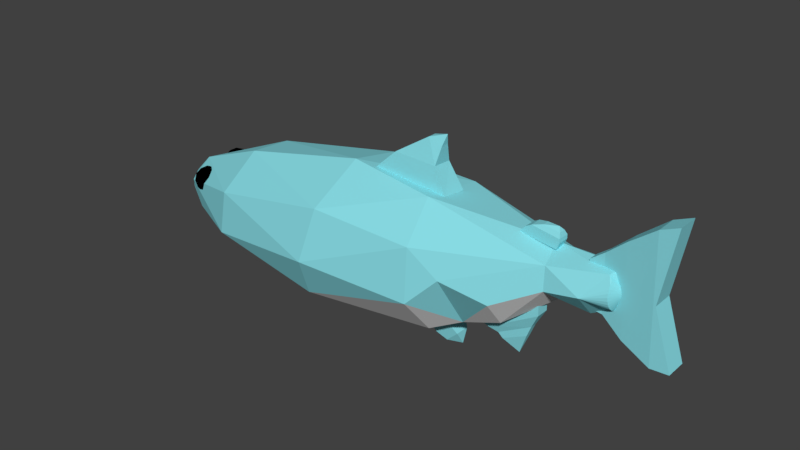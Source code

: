 # Source: fish.blend  (saved by Blender 2.79.0; exported with 4.5.12 LTS)
import bpy
from mathutils import Matrix  # noqa: F401  (used for matrix-valued properties, if any)

bpy.ops.wm.read_factory_settings(use_empty=True)
scene = bpy.context.scene
scene.name = 'Scene'

# ---- collections
col_collection_1 = bpy.data.collections.new('Collection 1'); scene.collection.children.link(col_collection_1)

# ---- materials (node trees are filled in below, after node groups)
mat_fish_mat = bpy.data.materials.new('fish mat')
mat_fish_mat.alpha_threshold = 0.0
mat_fish_mat.use_transparent_shadow = False
mat_fish_mat.diffuse_color = (0.255, 0.7325, 0.8, 1.0)
mat_fish_mat.roughness = 0.5
mat_bottom_fish_mat = bpy.data.materials.new('Bottom Fish mat')
mat_bottom_fish_mat.alpha_threshold = 0.0
mat_bottom_fish_mat.use_transparent_shadow = False
mat_bottom_fish_mat.roughness = 0.5
mat_fish_eyes_mat = bpy.data.materials.new('fish eyes mat')
mat_fish_eyes_mat.alpha_threshold = 0.0
mat_fish_eyes_mat.use_transparent_shadow = False
mat_fish_eyes_mat.diffuse_color = (0.0, 0.0, 0.0, 1.0)
mat_fish_eyes_mat.roughness = 0.5

# ---- material node trees

# ---- world
world_world = bpy.data.worlds.new('World'); scene.world = world_world
world_world.color = (0.05088, 0.05088, 0.05088)
world_world.use_sun_shadow = False
world_world.sun_shadow_jitter_overblur = 0.0
world_world.cycles.sampling_method = 'MANUAL'

# ---- meshes
me_cylinder = bpy.data.meshes.new('Cylinder')
me_cylinder.from_pydata([(-0.4234, 1.725, -0.7227), (2.011, 0.5339, -1.125), (1.959, -0.5487, -1.183), (0.4013, -1.815, -0.8108), (-0.7763, -1.482, -0.573), (-1.567, -0.3416, -0.3911), (-1.302, 0.9231, -0.4119), (1.097, 1.619, -0.9183), (1.402, -1.348, -1.039), (1.113, 1.244, -3.713), (1.681, 0.4216, -3.943), (1.583, -0.6646, -3.897), (0.7486, -1.361, -3.772), (-0.2692, -1.292, -3.615), (-1.033, -0.4117, -3.464), (-0.9111, 0.6883, -3.533), (-0.0718, 1.381, -3.651), (0.7468, 0.3264, -5.745), (0.8183, -0.003087, -5.794), (0.8008, -0.5782, -5.352), (0.1624, 0.599, -5.587), (0.347, 0.4336, -5.754), (0.429, 0.4254, -5.766), (0.5078, 0.4012, -5.778), (0.5805, 0.3619, -5.789), (0.6965, 0.2446, -5.807), (0.7354, 0.1711, -5.813), (0.7593, -0.07456, -5.816), (0.7354, -0.1543, -5.813), (0.6965, -0.2278, -5.807), (0.6442, -0.2923, -5.799), (0.5805, -0.3451, -5.789), (0.5078, -0.3844, -5.778), (0.429, -0.4086, -5.766), (0.347, -0.4168, -5.754), (0.1824, -0.5298, -5.617), (0.1134, -0.3451, -5.718), (0.0497, -0.2923, -5.709), (-0.002586, -0.2278, -5.701), (-0.04144, -0.1543, -5.695), (-0.307, -0.1204, -5.442), (-0.06536, 0.09135, -5.691), (-0.04144, 0.1711, -5.695), (-0.002586, 0.2446, -5.701), (0.0497, 0.3091, -5.709), (0.2649, 0.4254, -5.741), (0.315, 0.008393, -5.965), (0.315, 0.008393, -5.965), (0.315, 0.008393, -5.965), (0.315, 0.008393, -5.965), (0.315, 0.008393, -5.965), (0.315, 0.008393, -5.965), (0.315, 0.008393, -5.965), (0.315, 0.008393, -5.965), (0.315, 0.008393, -5.965), (0.315, 0.008393, -5.965), (0.315, 0.008393, -5.965), (0.315, 0.008393, -5.965), (0.315, 0.008393, -5.965), (0.315, 0.008393, -5.965), (0.315, 0.008393, -5.965), (0.315, 0.008393, -5.965), (0.315, 0.008393, -5.965), (0.315, 0.008393, -5.965), (0.315, 0.008393, -5.965), (0.315, 0.008393, -5.965), (0.315, 0.008393, -5.965), (0.315, 0.008393, -5.965), (0.315, 0.008393, -5.965), (0.315, 0.008393, -5.965), (0.315, 0.008393, -5.965), (0.315, 0.008393, -5.965), (0.315, 0.008393, -5.965), (0.315, 0.008393, -5.965), (0.315, 0.008393, -5.965), (0.315, 0.008393, -5.965), (0.315, 0.008393, -5.965), (0.315, 0.008393, -5.965), (1.693, 0.4828, 1.793), (1.584, -0.7258, 1.807), (0.6467, -1.51, 1.816), (-0.01406, 1.569, 1.818), (1.045, 1.236, 1.94), (1.262, -0.53, 2.545), (-0.006689, -1.3, 2.496), (-0.5804, -1.393, 1.824), (-1.338, -0.5612, 1.714), (-1.176, 0.8956, 1.804), (0.05224, 1.028, 3.591), (0.9899, 0.594, 3.428), (0.9753, -0.492, 3.446), (0.3383, -1.006, 3.486), (-0.05864, 0.5435, 4.46), (0.3186, 0.06658, 4.458), (-0.1171, -0.5797, 4.467), (-0.6451, -0.5149, 4.453), (-0.8576, 0.1242, 4.321), (-0.6233, 0.507, 4.45), (-0.2474, 0.6084, 5.203), (0.3326, -0.05129, 5.202), (-0.227, -0.5733, 5.225), (-0.3449, 0.4323, 5.742), (-0.2623, 0.4241, 5.742), (-0.1827, 0.4, 5.742), (-0.1095, 0.3608, 5.742), (-0.04522, 0.3081, 5.742), (-0.02644, 0.2831, 5.722), (0.04667, 0.1706, 5.742), (0.07079, 0.09109, 5.742), (0.07457, -0.07199, 5.721), (0.04667, -0.1538, 5.742), (0.007499, -0.2271, 5.742), (-0.04522, -0.2913, 5.742), (-0.1095, -0.3441, 5.742), (-0.1827, -0.3832, 5.742), (-0.2623, -0.4073, 5.742), (-0.3449, -0.4155, 5.742), (-0.4276, -0.4073, 5.742), (-0.5072, -0.3832, 5.742), (-0.5804, -0.3441, 5.742), (-0.6447, -0.2913, 5.742), (-0.7411, -0.2629, 5.677), (-0.7366, -0.1538, 5.742), (-0.7607, -0.0743, 5.742), (-0.8027, 0.1021, 5.702), (-0.7366, 0.1706, 5.742), (-0.6974, 0.2439, 5.742), (-0.7136, 0.2874, 5.7), (-0.5804, 0.3608, 5.742), (-0.5072, 0.4, 5.742), (-0.4276, 0.4241, 5.742), (-0.3428, 0.008393, 5.981), (-0.3428, 0.008393, 5.981), (-0.3428, 0.008393, 5.981), (-0.3428, 0.008393, 5.981), (-0.3428, 0.008393, 5.981), (-0.3428, 0.008393, 5.981), (-0.3428, 0.008393, 5.981), (-0.3428, 0.008393, 5.981), (-0.3428, 0.008393, 5.981), (-0.3428, 0.008393, 5.981), (-0.3428, 0.008393, 5.981), (-0.3428, 0.008393, 5.981), (-0.3428, 0.008393, 5.981), (-0.3428, 0.008393, 5.981), (-0.3428, 0.008393, 5.981), (-0.3428, 0.008393, 5.981), (-0.3428, 0.008393, 5.981), (-0.3428, 0.008393, 5.981), (-0.3428, 0.008393, 5.981), (-0.3428, 0.008393, 5.981), (-0.3428, 0.008393, 5.981), (-0.3428, 0.008393, 5.981), (-0.3428, 0.008393, 5.981), (-0.3428, 0.008393, 5.981), (-0.3428, 0.008393, 5.981), (-0.3428, 0.008393, 5.981), (-0.3428, 0.008393, 5.981), (-0.3428, 0.008393, 5.981), (-0.3428, 0.008393, 5.981), (-0.3428, 0.008393, 5.981), (-0.3428, 0.008393, 5.981), (-0.3428, 0.008393, 5.981), (-0.3526, 0.5739, -5.205), (-0.1802, 0.7459, -5.448), (-0.1686, 0.8522, -5.121), (-0.1615, 0.5739, -4.919), (-0.1686, 0.2956, -5.121), (-0.1802, 0.4019, -5.448), (0.1175, 0.8522, -5.312), (0.129, 0.7459, -4.985), (0.129, 0.4019, -4.985), (0.1175, 0.2956, -5.312), (0.1104, 0.5739, -5.514), (0.3014, 0.5739, -5.228), (-0.3019, 0.7375, -5.154), (-0.3087, 0.675, -5.346), (-0.2005, 0.8386, -5.296), (-0.2073, 0.5739, -5.489), (-0.3087, 0.4728, -5.346), (-0.2977, 0.5739, -5.035), (-0.1896, 0.7375, -4.985), (-0.3019, 0.4103, -5.154), (-0.1896, 0.4103, -4.985), (-0.2005, 0.3092, -5.296), (-0.03654, 0.675, -5.527), (-0.03654, 0.4728, -5.527), (-0.02558, 0.9011, -5.216), (-0.03235, 0.8386, -5.409), (-0.01462, 0.675, -4.905), (-0.01881, 0.8386, -5.024), (-0.01881, 0.3092, -5.024), (-0.01462, 0.4728, -4.905), (-0.03235, 0.3092, -5.409), (-0.02558, 0.2467, -5.216), (0.1384, 0.7375, -5.448), (0.1494, 0.8386, -5.137), (0.1561, 0.5739, -4.944), (0.1494, 0.3092, -5.137), (0.1384, 0.4103, -5.448), (0.2507, 0.7375, -5.279), (0.2465, 0.5739, -5.398), (0.2575, 0.675, -5.087), (0.2575, 0.4728, -5.087), (0.2507, 0.4103, -5.279), (-0.2884, -0.5225, -5.04), (-0.1159, -0.3505, -5.283), (-0.1044, -0.2442, -4.956), (-0.09731, -0.5225, -4.754), (-0.1044, -0.8009, -4.956), (-0.1159, -0.6945, -5.283), (0.1817, -0.2442, -5.147), (0.1932, -0.3505, -4.82), (0.1932, -0.6945, -4.82), (0.1817, -0.8009, -5.147), (0.1746, -0.5225, -5.349), (0.3656, -0.5225, -5.063), (-0.2377, -0.3589, -4.989), (-0.2444, -0.4214, -5.181), (-0.1363, -0.2578, -5.131), (-0.1431, -0.5225, -5.324), (-0.2444, -0.6236, -5.181), (-0.2335, -0.5225, -4.87), (-0.1254, -0.3589, -4.82), (-0.2377, -0.6861, -4.989), (-0.1254, -0.6861, -4.82), (-0.1363, -0.7872, -5.131), (0.02767, -0.4214, -5.363), (0.02767, -0.6236, -5.363), (0.03863, -0.1953, -5.052), (0.03186, -0.2578, -5.244), (0.04959, -0.4214, -4.741), (0.0454, -0.2578, -4.859), (0.0454, -0.7872, -4.859), (0.04959, -0.6236, -4.741), (0.03186, -0.7872, -5.244), (0.03863, -0.8497, -5.052), (0.2026, -0.3589, -5.283), (0.2136, -0.2578, -4.972), (0.2204, -0.5225, -4.779), (0.2136, -0.7872, -4.972), (0.2026, -0.6861, -5.283), (0.3149, -0.3589, -5.115), (0.3107, -0.5225, -5.233), (0.3217, -0.4214, -4.922), (0.3217, -0.6236, -4.922), (0.3149, -0.6861, -5.115), (-0.9544, -0.1199, 3.591), (-1.099, -0.1199, 3.73), (-0.9544, 0.154, 3.591), (-1.099, 0.154, 3.73), (-0.8098, -0.1199, 4.438), (-0.9624, -0.1199, 4.503), (-0.8098, 0.154, 4.438), (-0.9624, 0.154, 4.503), (-1.174, -0.1199, 3.871), (-1.174, 0.154, 3.871), (-1.051, -0.1199, 4.503), (-1.051, 0.154, 4.503), (-1.227, -0.06331, 4.102), (-1.227, 0.09737, 4.102), (-1.155, -0.06331, 4.473), (-1.155, 0.09737, 4.473), (-1.247, 0.01703, 4.411), (-1.247, 0.01703, 4.411), (-1.247, 0.01703, 4.411), (-1.247, 0.01703, 4.411), (1.373, 0.1089, 2.941), (1.264, 0.1089, 2.686), (1.373, -0.199, 2.941), (1.264, -0.199, 2.686), (0.7178, 0.1089, 4.133), (0.4968, 0.1089, 4.137), (0.7178, -0.199, 4.133), (0.4968, -0.199, 4.137), (1.478, 0.0311, 3.137), (1.478, -0.1212, 3.137), (1.069, 0.0311, 3.934), (1.069, -0.1212, 3.934), (1.581, 0.0311, 3.247), (1.581, -0.1212, 3.247), (1.319, 0.0311, 3.826), (1.319, -0.1212, 3.826), (1.813, -0.04504, 3.615), (1.813, -0.04504, 3.615), (1.813, -0.04504, 3.615), (1.813, -0.04504, 3.615), (1.958, -0.2496, 1.637), (1.619, -0.2496, 1.248), (1.958, 0.2664, 1.637), (1.619, 0.2664, 1.248), (1.681, -0.2496, 1.997), (1.458, -0.2496, 1.799), (1.681, 0.2664, 1.997), (1.458, 0.2664, 1.799), (2.116, -0.1685, 1.849), (2.116, 0.1853, 1.849), (1.877, -0.1685, 2.122), (1.877, 0.1853, 2.122), (2.173, 0.008392, 2.14), (2.173, 0.008392, 2.14), (2.173, 0.008392, 2.14), (2.173, 0.008392, 2.14), (-1.34, -0.2928, -0.05178), (-1.934, -0.2284, 0.616), (-1.515, 0.3103, 0.07011), (-1.227, -0.2928, 1.932), (-1.227, 0.3096, 1.932), (-1.824, 0.2424, 1.627), (-1.853, -0.2214, 1.627), (-2.389, -0.0881, 1.383), (-2.389, 0.1049, 1.383), (-2.248, -0.0881, 1.703), (-2.248, 0.1049, 1.703), (-2.501, 0.008393, 1.78), (-2.501, 0.008393, 1.78), (-2.501, 0.008393, 1.78), (-2.501, 0.008393, 1.78), (0.1933, -0.1029, 5.179), (-0.8367, -0.1029, 5.153), (0.1933, 0.1197, 5.179), (-0.8367, 0.1197, 5.153), (0.235, -0.1029, 5.479), (-1.064, -0.1029, 5.473), (0.235, 0.1197, 5.479), (-1.064, 0.1197, 5.473), (0.608, -0.1672, 5.941), (-1.442, -0.1672, 5.931), (0.608, 0.184, 5.941), (-1.442, 0.184, 5.931), (0.9236, -0.245, 6.581), (-1.898, -0.245, 6.563), (0.9236, 0.2617, 6.581), (-1.898, 0.2617, 6.563), (0.9142, -0.245, 6.998), (-2.053, -0.245, 6.974), (0.9142, 0.2617, 6.998), (-2.053, 0.2617, 6.974), (-0.3199, -0.1029, 5.166), (-0.3199, 0.1197, 5.166), (-0.4123, 0.1197, 5.476), (-0.4123, -0.1029, 5.476), (-0.4132, 0.184, 5.936), (-0.4132, -0.1672, 5.936), (-0.4146, 0.2617, 6.57), (-0.4146, -0.245, 6.57), (-0.3953, 0.2617, 6.621), (-0.3953, -0.245, 6.621)], [], [(3, 4, 13), (16, 0, 7, 9), (15, 40, 14), (2, 11, 10), (6, 15, 5), (8, 12, 11), (0, 15, 6), (2, 10, 9), (9, 20, 16), (16, 20, 15), (12, 35, 19), (10, 17, 9), (13, 40, 35), (11, 19, 18), (24, 50, 49), (19, 33, 32), (18, 26, 17), (40, 38, 37), (40, 39, 38), (19, 29, 28), (19, 30, 29), (19, 31, 30), (19, 32, 31), (20, 77, 76), (35, 64, 63), (17, 51, 50), (45, 46, 77), (35, 65, 64), (25, 52, 51), (36, 66, 65), (26, 53, 52), (37, 67, 66), (18, 54, 53), (38, 68, 67), (18, 55, 54), (39, 69, 68), (27, 56, 55), (40, 70, 69), (28, 57, 56), (40, 71, 70), (29, 58, 57), (41, 72, 71), (30, 59, 58), (42, 73, 72), (31, 60, 59), (21, 47, 46), (43, 74, 73), (32, 61, 60), (22, 48, 47), (44, 75, 74), (33, 62, 61), (23, 49, 48), (20, 76, 75), (34, 63, 62), (5, 87, 6), (3, 85, 4), (8, 80, 3), (0, 81, 7), (5, 86, 87), (2, 79, 8), (4, 86, 5), (80, 83, 84), (87, 97, 81), (84, 95, 85), (82, 89, 83), (85, 95, 86), (83, 89, 90), (86, 95, 96), (83, 91, 84), (90, 93, 94), (88, 92, 89), (97, 98, 92), (94, 100, 95), (95, 121, 96), (93, 99, 94), (98, 106, 99), (99, 109, 100), (108, 137, 138), (98, 130, 101), (121, 122, 123), (127, 128, 98), (100, 115, 116), (131, 162, 161, 160, 159, 158, 157, 156, 155, 154, 153, 152, 151, 150, 149, 148, 147, 146, 145, 144, 143, 142, 141, 140, 139, 138, 137, 136, 135, 134, 133, 132), (121, 151, 152), (109, 138, 139), (122, 152, 153), (109, 139, 140), (123, 153, 154), (110, 140, 141), (124, 154, 155), (111, 141, 142), (124, 155, 156), (112, 142, 143), (125, 156, 157), (113, 143, 144), (126, 157, 158), (114, 144, 145), (102, 131, 132), (127, 158, 159), (115, 145, 146), (103, 132, 133), (128, 159, 160), (116, 146, 147), (104, 133, 134), (129, 160, 161), (117, 147, 148), (105, 134, 135), (130, 161, 162), (118, 148, 149), (101, 162, 131), (119, 149, 150), (107, 136, 137), (120, 150, 151), (1, 9, 7), (1, 2, 9), (2, 8, 11), (5, 15, 14), (8, 3, 12), (14, 13, 4, 5), (0, 16, 15), (3, 13, 12), (34, 33, 19, 35), (20, 22, 21), (11, 12, 19), (15, 20, 40), (9, 17, 20), (12, 13, 35), (10, 18, 17), (13, 14, 40), (10, 11, 18), (24, 17, 50), (20, 44, 43), (20, 23, 22), (23, 20, 17, 24), (37, 36, 35, 40), (20, 21, 45), (17, 26, 25), (28, 27, 18, 19), (42, 40, 20, 43), (40, 42, 41), (65, 66, 67, 68, 69, 70, 71, 72, 73, 74, 75, 76, 77, 46, 47, 48, 49, 50, 51, 52, 53, 54, 55, 56, 57, 58, 59, 60, 61, 62, 63, 64), (79, 2, 1, 78), (20, 45, 77), (17, 25, 51), (45, 21, 46), (35, 36, 65), (25, 26, 52), (36, 37, 66), (26, 18, 53), (37, 38, 67), (38, 39, 68), (18, 27, 55), (39, 40, 69), (27, 28, 56), (28, 29, 57), (40, 41, 71), (29, 30, 58), (41, 42, 72), (30, 31, 59), (42, 43, 73), (31, 32, 60), (21, 22, 47), (43, 44, 74), (32, 33, 61), (22, 23, 48), (44, 20, 75), (33, 34, 62), (23, 24, 49), (34, 35, 63), (3, 80, 85), (8, 79, 80), (78, 1, 7, 82), (88, 89, 82, 81), (7, 81, 82), (4, 85, 86), (0, 6, 87), (0, 87, 81), (80, 79, 83), (85, 80, 84), (78, 82, 83), (79, 78, 83), (86, 96, 87), (84, 91, 95), (81, 97, 88), (83, 90, 91), (87, 96, 97), (124, 127, 97, 96), (90, 89, 93), (91, 90, 94), (95, 91, 94), (89, 92, 93), (88, 97, 92), (94, 99, 100), (98, 99, 93, 92), (97, 127, 98), (118, 121, 100, 117), (95, 100, 121), (96, 121, 124), (106, 104, 105), (99, 106, 109), (108, 107, 137), (98, 129, 130), (107, 108, 109, 106), (121, 118, 119), (121, 119, 120), (112, 100, 109, 111), (124, 121, 123), (109, 110, 111), (126, 127, 124, 125), (100, 112, 113), (104, 106, 98, 103), (100, 113, 114), (98, 101, 102), (100, 114, 115), (98, 102, 103), (98, 128, 129), (100, 116, 117), (135, 136, 106, 105), (121, 120, 151), (109, 108, 138), (122, 121, 152), (123, 122, 153), (110, 109, 140), (124, 123, 154), (111, 110, 141), (112, 111, 142), (125, 124, 156), (113, 112, 143), (126, 125, 157), (114, 113, 144), (102, 101, 131), (127, 126, 158), (115, 114, 145), (103, 102, 132), (128, 127, 159), (116, 115, 146), (104, 103, 133), (129, 128, 160), (117, 116, 147), (105, 104, 134), (130, 129, 161), (118, 117, 148), (101, 130, 162), (119, 118, 149), (107, 106, 136), (120, 119, 150), (163, 175, 176), (164, 178, 176), (163, 180, 175), (163, 182, 180), (163, 179, 182), (164, 185, 178), (165, 187, 177), (166, 189, 181), (167, 191, 183), (168, 193, 184), (164, 188, 185), (165, 190, 187), (166, 192, 189), (167, 194, 191), (168, 186, 193), (169, 200, 195), (170, 202, 196), (171, 203, 197), (172, 204, 198), (173, 201, 199), (201, 174, 204), (201, 204, 199), (199, 204, 172), (204, 174, 203), (204, 203, 198), (198, 203, 171), (203, 174, 202), (203, 202, 197), (197, 202, 170), (202, 174, 200), (202, 200, 196), (196, 200, 169), (200, 174, 201), (200, 201, 195), (195, 201, 173), (186, 173, 199), (186, 199, 193), (193, 199, 172), (194, 172, 198), (194, 198, 191), (191, 198, 171), (192, 171, 197), (192, 197, 189), (189, 197, 170), (190, 170, 196), (190, 196, 187), (187, 196, 169), (188, 169, 195), (188, 195, 185), (185, 195, 173), (193, 172, 194), (193, 194, 184), (184, 194, 167), (191, 171, 192), (191, 192, 183), (183, 192, 166), (189, 170, 190), (189, 190, 181), (181, 190, 165), (187, 169, 188), (187, 188, 177), (177, 188, 164), (185, 173, 186), (185, 186, 178), (178, 186, 168), (179, 168, 184), (179, 184, 182), (182, 184, 167), (182, 167, 183), (182, 183, 180), (180, 183, 166), (180, 166, 181), (180, 181, 175), (175, 181, 165), (178, 168, 179), (178, 179, 176), (176, 179, 163), (175, 165, 177), (175, 177, 176), (176, 177, 164), (205, 217, 218), (206, 220, 218), (205, 222, 217), (205, 224, 222), (205, 221, 224), (206, 227, 220), (207, 229, 219), (208, 231, 223), (209, 233, 225), (210, 235, 226), (206, 230, 227), (207, 232, 229), (208, 234, 231), (209, 236, 233), (210, 228, 235), (211, 242, 237), (212, 244, 238), (213, 245, 239), (214, 246, 240), (215, 243, 241), (243, 216, 246), (243, 246, 241), (241, 246, 214), (246, 216, 245), (246, 245, 240), (240, 245, 213), (245, 216, 244), (245, 244, 239), (239, 244, 212), (244, 216, 242), (244, 242, 238), (238, 242, 211), (242, 216, 243), (242, 243, 237), (237, 243, 215), (228, 215, 241), (228, 241, 235), (235, 241, 214), (236, 214, 240), (236, 240, 233), (233, 240, 213), (234, 213, 239), (234, 239, 231), (231, 239, 212), (232, 212, 238), (232, 238, 229), (229, 238, 211), (230, 211, 237), (230, 237, 227), (227, 237, 215), (235, 214, 236), (235, 236, 226), (226, 236, 209), (233, 213, 234), (233, 234, 225), (225, 234, 208), (231, 212, 232), (231, 232, 223), (223, 232, 207), (229, 211, 230), (229, 230, 219), (219, 230, 206), (227, 215, 228), (227, 228, 220), (220, 228, 210), (221, 210, 226), (221, 226, 224), (224, 226, 209), (224, 209, 225), (224, 225, 222), (222, 225, 208), (222, 208, 223), (222, 223, 217), (217, 223, 207), (220, 210, 221), (220, 221, 218), (218, 221, 205), (217, 207, 219), (217, 219, 218), (218, 219, 206), (247, 248, 250, 249), (249, 250, 254, 253), (253, 254, 252, 251), (251, 252, 248, 247), (249, 253, 251, 247), (254, 250, 256, 258), (257, 258, 262, 261), (252, 254, 258, 257), (250, 248, 255, 256), (248, 252, 257, 255), (259, 261, 265, 263), (256, 255, 259, 260), (255, 257, 261, 259), (258, 256, 260, 262), (266, 264, 263, 265), (262, 260, 264, 266), (261, 262, 266, 265), (260, 259, 263, 264), (267, 269, 270, 268), (269, 273, 274, 270), (273, 271, 272, 274), (271, 267, 268, 272), (271, 277, 275, 267), (274, 272, 268, 270), (278, 282, 281, 277), (269, 276, 278, 273), (267, 275, 276, 269), (273, 278, 277, 271), (281, 285, 283, 279), (275, 279, 280, 276), (277, 281, 279, 275), (276, 280, 282, 278), (284, 283, 285, 286), (280, 284, 286, 282), (282, 286, 285, 281), (279, 283, 284, 280), (287, 288, 290, 289), (289, 290, 294, 293), (293, 294, 292, 291), (291, 292, 288, 287), (291, 287, 295, 297), (294, 290, 288, 292), (298, 297, 301, 302), (289, 293, 298, 296), (287, 289, 296, 295), (293, 291, 297, 298), (300, 302, 301, 299), (295, 296, 300, 299), (297, 295, 299, 301), (296, 298, 302, 300), (304, 305, 303), (312, 317, 316), (317, 314, 316), (311, 314, 315), (310, 316, 314), (313, 315, 317), (305, 308, 307), (304, 303, 306, 309), (303, 305, 307, 306), (310, 304, 309, 312), (306, 307, 308, 309), (311, 313, 308, 305), (312, 313, 317), (312, 309, 308, 313), (311, 305, 304, 310), (317, 315, 314), (311, 310, 314), (310, 312, 316), (313, 311, 315), (338, 319, 321, 339), (339, 321, 325, 340), (325, 323, 327, 329), (341, 323, 319, 338), (320, 324, 322, 318), (325, 321, 319, 323), (329, 327, 331, 333), (340, 325, 329, 342), (341, 322, 326, 343), (322, 324, 328, 326), (345, 330, 334, 347), (342, 329, 333, 344), (343, 326, 330, 345), (326, 328, 332, 330), (346, 337, 335, 347), (330, 332, 336, 334), (333, 331, 335, 337), (344, 333, 337, 346), (332, 344, 346, 336), (336, 346, 347, 334), (327, 343, 345, 331), (328, 342, 344, 332), (331, 345, 347, 335), (323, 341, 343, 327), (324, 340, 342, 328), (322, 341, 338, 318), (320, 339, 340, 324), (318, 338, 339, 320)])
me_cylinder.polygons.foreach_set('material_index', [0, 0, 0, 1, 0, 1, 0, 1, 0, 0, 0, 0, 0, 0, 0, 0, 0, 0, 0, 0, 0, 0, 0, 0, 0, 0, 0, 0, 0, 0, 0, 0, 0, 0, 0, 0, 0, 0, 0, 0, 0, 0, 0, 0, 0, 0, 0, 0, 0, 0, 0, 0, 0, 0, 0, 0, 0, 0, 0, 1, 0, 0, 0, 0, 1, 0, 1, 0, 0, 1, 0, 0, 0, 0, 1, 0, 0, 0, 0, 0, 0, 0, 0, 0, 0, 0, 0, 0, 0, 0, 0, 0, 0, 0, 0, 0, 0, 0, 0, 0, 0, 0, 0, 0, 0, 0, 0, 0, 0, 0, 0, 0, 0, 1, 1, 1, 0, 0, 0, 0, 0, 0, 0, 1, 0, 0, 0, 0, 0, 0, 0, 0, 0, 0, 0, 0, 0, 0, 0, 0, 0, 1, 0, 0, 0, 0, 0, 0, 0, 0, 0, 0, 0, 0, 0, 0, 0, 0, 0, 0, 0, 0, 0, 0, 0, 0, 0, 0, 0, 0, 1, 1, 0, 0, 0, 0, 0, 1, 0, 1, 1, 0, 0, 0, 1, 0, 0, 1, 1, 0, 1, 0, 0, 0, 0, 0, 0, 0, 0, 0, 0, 0, 0, 0, 0, 0, 0, 0, 0, 0, 0, 0, 0, 0, 0, 0, 0, 0, 0, 0, 0, 0, 0, 0, 0, 0, 0, 0, 0, 0, 0, 0, 0, 0, 0, 0, 0, 0, 0, 0, 0, 0, 0, 0, 0, 0, 2, 2, 2, 2, 2, 2, 2, 2, 2, 2, 2, 2, 2, 2, 2, 2, 2, 2, 2, 2, 2, 2, 2, 2, 2, 2, 2, 2, 2, 2, 2, 2, 2, 2, 2, 2, 2, 2, 2, 2, 2, 2, 2, 2, 2, 2, 2, 2, 2, 2, 2, 2, 2, 2, 2, 2, 2, 2, 2, 2, 2, 2, 2, 2, 2, 2, 2, 2, 2, 2, 2, 2, 2, 2, 2, 2, 2, 2, 2, 2, 2, 2, 2, 2, 2, 2, 2, 2, 2, 2, 2, 2, 2, 2, 2, 2, 2, 2, 2, 2, 2, 2, 2, 2, 2, 2, 2, 2, 2, 2, 2, 2, 2, 2, 2, 2, 2, 2, 2, 2, 2, 2, 2, 2, 2, 2, 2, 2, 2, 2, 2, 2, 2, 2, 2, 2, 2, 2, 2, 2, 2, 2, 2, 2, 2, 2, 2, 2, 2, 2, 2, 2, 2, 2, 2, 2, 2, 2, 2, 2, 0, 0, 0, 0, 0, 0, 0, 0, 0, 0, 0, 0, 0, 0, 0, 0, 0, 0, 0, 0, 0, 0, 0, 0, 0, 0, 0, 0, 0, 0, 0, 0, 0, 0, 0, 0, 0, 0, 0, 0, 0, 0, 0, 0, 0, 0, 0, 0, 0, 0, 0, 0, 0, 0, 0, 0, 0, 0, 0, 0, 0, 0, 0, 0, 0, 0, 0, 0, 0, 0, 0, 0, 0, 0, 0, 0, 0, 0, 0, 0, 0, 0, 0, 0, 0, 0, 0, 0, 0, 0, 0, 0, 0, 0, 0, 0, 0])
me_cylinder.materials.append(mat_fish_mat)
me_cylinder.materials.append(mat_bottom_fish_mat)
me_cylinder.materials.append(mat_fish_eyes_mat)
me_cylinder.use_remesh_preserve_volume = False
me_cylinder.use_remesh_preserve_attributes = False
me_cylinder.use_mirror_vertex_groups = False
me_cylinder.update()

# ---- objects
ob_cylinder = bpy.data.objects.new('Cylinder', me_cylinder)

# ---- transforms, parenting, visibility, modifiers, constraints
ob_cylinder.location = (-0.05098, -0.003886, -0.1376)
ob_cylinder.rotation_euler = (3.681e-06, 1.536, 3.813e-06)
ob_cylinder.scale = (0.463, 0.463, 0.463)
ob_cylinder.lineart.crease_threshold = 0.0

# ---- collection membership
col_collection_1.objects.link(ob_cylinder)

# ---- scene / render settings (as saved in the file)
scene.frame_start = 1; scene.frame_end = 250; scene.frame_set(1)
scene.render.engine = 'BLENDER_EEVEE_NEXT'
scene.render.resolution_percentage = 50
scene.render.dither_intensity = 0.0
scene.cycles.use_denoising = False
scene.cycles.samples = 128
scene.cycles.sampling_pattern = 'TABULATED_SOBOL'
scene.cycles.use_adaptive_sampling = False
scene.cycles.use_light_tree = False
scene.cycles.blur_glossy = 0.0
scene.cycles.sample_clamp_indirect = 0.0
scene.view_settings.view_transform = 'Standard'
bpy.context.view_layer.update()

# ---- added for rendering (the .blend has no active camera and no usable light): camera, sun
cam_auto = bpy.data.cameras.new('AutoCamera')
cam_auto.lens = 50.0
cam_auto.sensor_width = 36.0
cam_auto.clip_end = 1000.0
ob_auto_camera = bpy.data.objects.new('AutoCamera', cam_auto)
scene.collection.objects.link(ob_auto_camera)
ob_auto_camera.location = (6.40707, -7.49079, 4.92395)
ob_auto_camera.rotation_euler = (1.09748, -7.21219e-08, 0.694738)
scene.camera = ob_auto_camera
light_auto_sun = bpy.data.lights.new('AutoSun', 'SUN')
light_auto_sun.energy = 3.0
light_auto_sun.angle = 0.0523599
ob_auto_sun = bpy.data.objects.new('AutoSun', light_auto_sun)
scene.collection.objects.link(ob_auto_sun)
ob_auto_sun.rotation_euler = (0.872665, 0.174533, 0.523599)
bpy.context.view_layer.update()
